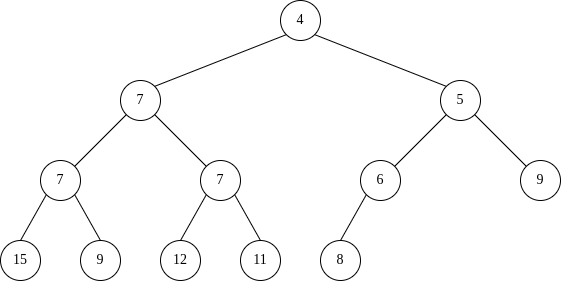

The diagram above was exported from draw.io. Its source (the exported page's mxGraphModel, read from the mxfile embedded in the PNG):
<mxGraphModel dx="798" dy="351" grid="1" gridSize="10" guides="1" tooltips="1" connect="1" arrows="1" fold="1" page="1" pageScale="1" pageWidth="827" pageHeight="1169" math="0" shadow="0" extFonts="Oxygen Mono^https://fonts.googleapis.com/css?family=Oxygen+Mono|source serif pro^https://fonts.googleapis.com/css?family=source+serif+pro">
  <root>
    <mxCell id="0" />
    <mxCell id="1" parent="0" />
    <mxCell id="Rnc7qwR1npX5c8rpQeMt-1" value="12" style="ellipse;whiteSpace=wrap;html=1;fontFamily=source serif pro;fontSize=14;" parent="1" vertex="1">
      <mxGeometry x="240" y="680" width="40" height="40" as="geometry" />
    </mxCell>
    <mxCell id="Rnc7qwR1npX5c8rpQeMt-2" value="9" style="ellipse;whiteSpace=wrap;html=1;fontFamily=source serif pro;fontSize=14;" parent="1" vertex="1">
      <mxGeometry x="160" y="680" width="40" height="40" as="geometry" />
    </mxCell>
    <mxCell id="Rnc7qwR1npX5c8rpQeMt-3" value="15" style="ellipse;whiteSpace=wrap;html=1;fontFamily=source serif pro;fontSize=14;" parent="1" vertex="1">
      <mxGeometry x="80" y="680" width="40" height="40" as="geometry" />
    </mxCell>
    <mxCell id="Rnc7qwR1npX5c8rpQeMt-4" value="9" style="ellipse;whiteSpace=wrap;html=1;fontFamily=source serif pro;fontSize=14;" parent="1" vertex="1">
      <mxGeometry x="600" y="600" width="40" height="40" as="geometry" />
    </mxCell>
    <mxCell id="Rnc7qwR1npX5c8rpQeMt-5" value="6" style="ellipse;whiteSpace=wrap;html=1;fontFamily=source serif pro;fontSize=14;" parent="1" vertex="1">
      <mxGeometry x="440" y="600" width="40" height="40" as="geometry" />
    </mxCell>
    <mxCell id="Rnc7qwR1npX5c8rpQeMt-6" value="7" style="ellipse;whiteSpace=wrap;html=1;fontFamily=source serif pro;fontSize=14;" parent="1" vertex="1">
      <mxGeometry x="280" y="600" width="40" height="40" as="geometry" />
    </mxCell>
    <mxCell id="Rnc7qwR1npX5c8rpQeMt-7" value="7" style="ellipse;whiteSpace=wrap;html=1;fontFamily=source serif pro;fontSize=14;" parent="1" vertex="1">
      <mxGeometry x="120" y="600" width="40" height="40" as="geometry" />
    </mxCell>
    <mxCell id="Rnc7qwR1npX5c8rpQeMt-8" value="7" style="ellipse;whiteSpace=wrap;html=1;fontFamily=source serif pro;fontSize=14;" parent="1" vertex="1">
      <mxGeometry x="200" y="520" width="40" height="40" as="geometry" />
    </mxCell>
    <mxCell id="Rnc7qwR1npX5c8rpQeMt-9" value="5" style="ellipse;whiteSpace=wrap;html=1;fontFamily=source serif pro;fontSize=14;" parent="1" vertex="1">
      <mxGeometry x="520" y="520" width="40" height="40" as="geometry" />
    </mxCell>
    <mxCell id="Rnc7qwR1npX5c8rpQeMt-10" value="4" style="ellipse;whiteSpace=wrap;html=1;fontFamily=source serif pro;fontSize=14;" parent="1" vertex="1">
      <mxGeometry x="360" y="440" width="40" height="40" as="geometry" />
    </mxCell>
    <mxCell id="Rnc7qwR1npX5c8rpQeMt-11" value="" style="endArrow=none;html=1;fontFamily=source serif pro;entryX=0;entryY=1;entryDx=0;entryDy=0;exitX=1;exitY=0;exitDx=0;exitDy=0;" parent="1" source="Rnc7qwR1npX5c8rpQeMt-8" target="Rnc7qwR1npX5c8rpQeMt-10" edge="1">
      <mxGeometry width="50" height="50" relative="1" as="geometry">
        <mxPoint x="270" y="690" as="sourcePoint" />
        <mxPoint x="320" y="640" as="targetPoint" />
      </mxGeometry>
    </mxCell>
    <mxCell id="Rnc7qwR1npX5c8rpQeMt-12" value="" style="endArrow=none;html=1;fontFamily=source serif pro;entryX=1;entryY=1;entryDx=0;entryDy=0;exitX=0;exitY=0;exitDx=0;exitDy=0;" parent="1" source="Rnc7qwR1npX5c8rpQeMt-9" target="Rnc7qwR1npX5c8rpQeMt-10" edge="1">
      <mxGeometry width="50" height="50" relative="1" as="geometry">
        <mxPoint x="270" y="690" as="sourcePoint" />
        <mxPoint x="320" y="640" as="targetPoint" />
      </mxGeometry>
    </mxCell>
    <mxCell id="Rnc7qwR1npX5c8rpQeMt-13" value="" style="endArrow=none;html=1;fontFamily=source serif pro;entryX=0;entryY=1;entryDx=0;entryDy=0;exitX=1;exitY=0;exitDx=0;exitDy=0;" parent="1" source="Rnc7qwR1npX5c8rpQeMt-7" target="Rnc7qwR1npX5c8rpQeMt-8" edge="1">
      <mxGeometry width="50" height="50" relative="1" as="geometry">
        <mxPoint x="270" y="690" as="sourcePoint" />
        <mxPoint x="320" y="640" as="targetPoint" />
      </mxGeometry>
    </mxCell>
    <mxCell id="Rnc7qwR1npX5c8rpQeMt-14" value="" style="endArrow=none;html=1;fontFamily=source serif pro;entryX=1;entryY=1;entryDx=0;entryDy=0;exitX=0;exitY=0;exitDx=0;exitDy=0;" parent="1" source="Rnc7qwR1npX5c8rpQeMt-6" target="Rnc7qwR1npX5c8rpQeMt-8" edge="1">
      <mxGeometry width="50" height="50" relative="1" as="geometry">
        <mxPoint x="270" y="690" as="sourcePoint" />
        <mxPoint x="320" y="640" as="targetPoint" />
      </mxGeometry>
    </mxCell>
    <mxCell id="Rnc7qwR1npX5c8rpQeMt-15" value="" style="endArrow=none;html=1;fontFamily=source serif pro;entryX=0;entryY=1;entryDx=0;entryDy=0;exitX=1;exitY=0;exitDx=0;exitDy=0;" parent="1" source="Rnc7qwR1npX5c8rpQeMt-5" target="Rnc7qwR1npX5c8rpQeMt-9" edge="1">
      <mxGeometry width="50" height="50" relative="1" as="geometry">
        <mxPoint x="270" y="690" as="sourcePoint" />
        <mxPoint x="320" y="640" as="targetPoint" />
      </mxGeometry>
    </mxCell>
    <mxCell id="Rnc7qwR1npX5c8rpQeMt-16" value="" style="endArrow=none;html=1;fontFamily=source serif pro;entryX=1;entryY=1;entryDx=0;entryDy=0;exitX=0;exitY=0;exitDx=0;exitDy=0;" parent="1" source="Rnc7qwR1npX5c8rpQeMt-4" target="Rnc7qwR1npX5c8rpQeMt-9" edge="1">
      <mxGeometry width="50" height="50" relative="1" as="geometry">
        <mxPoint x="270" y="690" as="sourcePoint" />
        <mxPoint x="320" y="640" as="targetPoint" />
      </mxGeometry>
    </mxCell>
    <mxCell id="Rnc7qwR1npX5c8rpQeMt-17" value="" style="endArrow=none;html=1;fontFamily=source serif pro;exitX=0.5;exitY=0;exitDx=0;exitDy=0;entryX=0;entryY=1;entryDx=0;entryDy=0;" parent="1" source="Rnc7qwR1npX5c8rpQeMt-3" target="Rnc7qwR1npX5c8rpQeMt-7" edge="1">
      <mxGeometry width="50" height="50" relative="1" as="geometry">
        <mxPoint x="270" y="690" as="sourcePoint" />
        <mxPoint x="140" y="670" as="targetPoint" />
      </mxGeometry>
    </mxCell>
    <mxCell id="Rnc7qwR1npX5c8rpQeMt-18" value="" style="endArrow=none;html=1;fontFamily=source serif pro;entryX=1;entryY=1;entryDx=0;entryDy=0;exitX=0.5;exitY=0;exitDx=0;exitDy=0;" parent="1" source="Rnc7qwR1npX5c8rpQeMt-2" target="Rnc7qwR1npX5c8rpQeMt-7" edge="1">
      <mxGeometry width="50" height="50" relative="1" as="geometry">
        <mxPoint x="270" y="690" as="sourcePoint" />
        <mxPoint x="320" y="640" as="targetPoint" />
      </mxGeometry>
    </mxCell>
    <mxCell id="Rnc7qwR1npX5c8rpQeMt-19" value="" style="endArrow=none;html=1;fontFamily=source serif pro;entryX=0;entryY=1;entryDx=0;entryDy=0;exitX=0.5;exitY=0;exitDx=0;exitDy=0;" parent="1" source="Rnc7qwR1npX5c8rpQeMt-1" target="Rnc7qwR1npX5c8rpQeMt-6" edge="1">
      <mxGeometry width="50" height="50" relative="1" as="geometry">
        <mxPoint x="270" y="690" as="sourcePoint" />
        <mxPoint x="320" y="640" as="targetPoint" />
      </mxGeometry>
    </mxCell>
    <mxCell id="2" value="11" style="ellipse;whiteSpace=wrap;html=1;fontFamily=source serif pro;fontSize=14;" parent="1" vertex="1">
      <mxGeometry x="320" y="680" width="40" height="40" as="geometry" />
    </mxCell>
    <mxCell id="3" value="" style="endArrow=none;html=1;fontFamily=source serif pro;entryX=1;entryY=1;entryDx=0;entryDy=0;exitX=0.5;exitY=0;exitDx=0;exitDy=0;" parent="1" source="2" edge="1">
      <mxGeometry width="50" height="50" relative="1" as="geometry">
        <mxPoint x="430" y="690" as="sourcePoint" />
        <mxPoint x="314.14213562373106" y="634.1421356237311" as="targetPoint" />
      </mxGeometry>
    </mxCell>
    <mxCell id="4" value="8" style="ellipse;whiteSpace=wrap;html=1;fontFamily=source serif pro;fontSize=14;" parent="1" vertex="1">
      <mxGeometry x="400" y="680" width="40" height="40" as="geometry" />
    </mxCell>
    <mxCell id="5" value="" style="endArrow=none;html=1;fontFamily=source serif pro;entryX=0;entryY=1;entryDx=0;entryDy=0;exitX=0.5;exitY=0;exitDx=0;exitDy=0;" parent="1" source="4" edge="1">
      <mxGeometry width="50" height="50" relative="1" as="geometry">
        <mxPoint x="430" y="690" as="sourcePoint" />
        <mxPoint x="445.85786437626894" y="634.1421356237311" as="targetPoint" />
      </mxGeometry>
    </mxCell>
  </root>
</mxGraphModel>